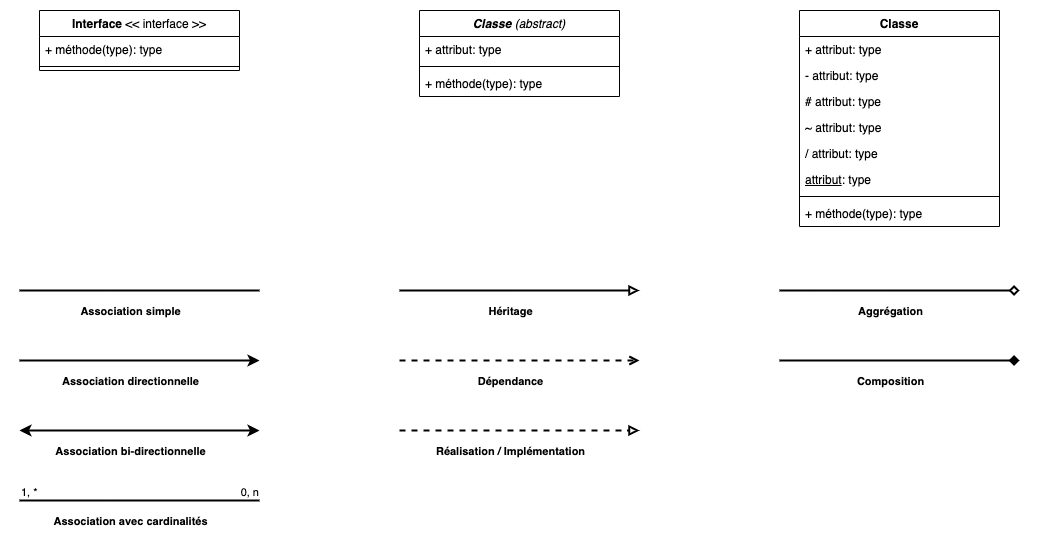

The diagram above was exported from draw.io. Its source (the exported page's mxGraphModel, read from the mxfile embedded in the PNG):
<mxGraphModel dx="1306" dy="834" grid="1" gridSize="10" guides="1" tooltips="1" connect="1" arrows="1" fold="1" page="1" pageScale="1" pageWidth="827" pageHeight="1169" math="0" shadow="0">
  <root>
    <mxCell id="0" />
    <mxCell id="1" parent="0" />
    <mxCell id="lm16KQ1RRWKhwBxBjm4I-1" value="Classe" style="swimlane;fontStyle=1;align=center;verticalAlign=top;childLayout=stackLayout;horizontal=1;startSize=26;horizontalStack=0;resizeParent=1;resizeParentMax=0;resizeLast=0;collapsible=1;marginBottom=0;whiteSpace=wrap;html=1;" vertex="1" parent="1">
      <mxGeometry x="840" y="40" width="200" height="216" as="geometry" />
    </mxCell>
    <mxCell id="lm16KQ1RRWKhwBxBjm4I-2" value="+ attribut: type" style="text;strokeColor=none;fillColor=none;align=left;verticalAlign=top;spacingLeft=4;spacingRight=4;overflow=hidden;rotatable=0;points=[[0,0.5],[1,0.5]];portConstraint=eastwest;whiteSpace=wrap;html=1;" vertex="1" parent="lm16KQ1RRWKhwBxBjm4I-1">
      <mxGeometry y="26" width="200" height="26" as="geometry" />
    </mxCell>
    <mxCell id="lm16KQ1RRWKhwBxBjm4I-5" value="- attribut: type" style="text;strokeColor=none;fillColor=none;align=left;verticalAlign=top;spacingLeft=4;spacingRight=4;overflow=hidden;rotatable=0;points=[[0,0.5],[1,0.5]];portConstraint=eastwest;whiteSpace=wrap;html=1;" vertex="1" parent="lm16KQ1RRWKhwBxBjm4I-1">
      <mxGeometry y="52" width="200" height="26" as="geometry" />
    </mxCell>
    <mxCell id="lm16KQ1RRWKhwBxBjm4I-6" value="# attribut: type" style="text;strokeColor=none;fillColor=none;align=left;verticalAlign=top;spacingLeft=4;spacingRight=4;overflow=hidden;rotatable=0;points=[[0,0.5],[1,0.5]];portConstraint=eastwest;whiteSpace=wrap;html=1;" vertex="1" parent="lm16KQ1RRWKhwBxBjm4I-1">
      <mxGeometry y="78" width="200" height="26" as="geometry" />
    </mxCell>
    <mxCell id="lm16KQ1RRWKhwBxBjm4I-7" value="~ attribut: type" style="text;strokeColor=none;fillColor=none;align=left;verticalAlign=top;spacingLeft=4;spacingRight=4;overflow=hidden;rotatable=0;points=[[0,0.5],[1,0.5]];portConstraint=eastwest;whiteSpace=wrap;html=1;" vertex="1" parent="lm16KQ1RRWKhwBxBjm4I-1">
      <mxGeometry y="104" width="200" height="26" as="geometry" />
    </mxCell>
    <mxCell id="lm16KQ1RRWKhwBxBjm4I-8" value="/ attribut: type" style="text;strokeColor=none;fillColor=none;align=left;verticalAlign=top;spacingLeft=4;spacingRight=4;overflow=hidden;rotatable=0;points=[[0,0.5],[1,0.5]];portConstraint=eastwest;whiteSpace=wrap;html=1;" vertex="1" parent="lm16KQ1RRWKhwBxBjm4I-1">
      <mxGeometry y="130" width="200" height="26" as="geometry" />
    </mxCell>
    <mxCell id="lm16KQ1RRWKhwBxBjm4I-9" value="&lt;u&gt;attribut&lt;/u&gt;: type" style="text;strokeColor=none;fillColor=none;align=left;verticalAlign=top;spacingLeft=4;spacingRight=4;overflow=hidden;rotatable=0;points=[[0,0.5],[1,0.5]];portConstraint=eastwest;whiteSpace=wrap;html=1;" vertex="1" parent="lm16KQ1RRWKhwBxBjm4I-1">
      <mxGeometry y="156" width="200" height="26" as="geometry" />
    </mxCell>
    <mxCell id="lm16KQ1RRWKhwBxBjm4I-3" value="" style="line;strokeWidth=1;fillColor=none;align=left;verticalAlign=middle;spacingTop=-1;spacingLeft=3;spacingRight=3;rotatable=0;labelPosition=right;points=[];portConstraint=eastwest;strokeColor=inherit;" vertex="1" parent="lm16KQ1RRWKhwBxBjm4I-1">
      <mxGeometry y="182" width="200" height="8" as="geometry" />
    </mxCell>
    <mxCell id="lm16KQ1RRWKhwBxBjm4I-4" value="+ méthode(type): type" style="text;strokeColor=none;fillColor=none;align=left;verticalAlign=top;spacingLeft=4;spacingRight=4;overflow=hidden;rotatable=0;points=[[0,0.5],[1,0.5]];portConstraint=eastwest;whiteSpace=wrap;html=1;" vertex="1" parent="lm16KQ1RRWKhwBxBjm4I-1">
      <mxGeometry y="190" width="200" height="26" as="geometry" />
    </mxCell>
    <mxCell id="lm16KQ1RRWKhwBxBjm4I-15" value="" style="endArrow=none;html=1;edgeStyle=orthogonalEdgeStyle;rounded=0;strokeWidth=2;" edge="1" parent="1">
      <mxGeometry relative="1" as="geometry">
        <mxPoint x="60" y="320" as="sourcePoint" />
        <mxPoint x="300" y="320" as="targetPoint" />
      </mxGeometry>
    </mxCell>
    <mxCell id="lm16KQ1RRWKhwBxBjm4I-49" value="&lt;b&gt;Association simple&lt;/b&gt;" style="edgeLabel;html=1;align=center;verticalAlign=middle;resizable=0;points=[];" vertex="1" connectable="0" parent="lm16KQ1RRWKhwBxBjm4I-15">
      <mxGeometry x="-0.25" relative="1" as="geometry">
        <mxPoint x="20" y="20" as="offset" />
      </mxGeometry>
    </mxCell>
    <mxCell id="lm16KQ1RRWKhwBxBjm4I-30" value="&lt;i&gt;Classe &lt;span style=&quot;font-weight: normal;&quot;&gt;(abstract)&lt;/span&gt;&lt;/i&gt;" style="swimlane;fontStyle=1;align=center;verticalAlign=top;childLayout=stackLayout;horizontal=1;startSize=26;horizontalStack=0;resizeParent=1;resizeParentMax=0;resizeLast=0;collapsible=1;marginBottom=0;whiteSpace=wrap;html=1;" vertex="1" parent="1">
      <mxGeometry x="460" y="40" width="200" height="86" as="geometry" />
    </mxCell>
    <mxCell id="lm16KQ1RRWKhwBxBjm4I-31" value="+ attribut: type" style="text;strokeColor=none;fillColor=none;align=left;verticalAlign=top;spacingLeft=4;spacingRight=4;overflow=hidden;rotatable=0;points=[[0,0.5],[1,0.5]];portConstraint=eastwest;whiteSpace=wrap;html=1;" vertex="1" parent="lm16KQ1RRWKhwBxBjm4I-30">
      <mxGeometry y="26" width="200" height="26" as="geometry" />
    </mxCell>
    <mxCell id="lm16KQ1RRWKhwBxBjm4I-37" value="" style="line;strokeWidth=1;fillColor=none;align=left;verticalAlign=middle;spacingTop=-1;spacingLeft=3;spacingRight=3;rotatable=0;labelPosition=right;points=[];portConstraint=eastwest;strokeColor=inherit;" vertex="1" parent="lm16KQ1RRWKhwBxBjm4I-30">
      <mxGeometry y="52" width="200" height="8" as="geometry" />
    </mxCell>
    <mxCell id="lm16KQ1RRWKhwBxBjm4I-38" value="+ méthode(type): type" style="text;strokeColor=none;fillColor=none;align=left;verticalAlign=top;spacingLeft=4;spacingRight=4;overflow=hidden;rotatable=0;points=[[0,0.5],[1,0.5]];portConstraint=eastwest;whiteSpace=wrap;html=1;" vertex="1" parent="lm16KQ1RRWKhwBxBjm4I-30">
      <mxGeometry y="60" width="200" height="26" as="geometry" />
    </mxCell>
    <mxCell id="lm16KQ1RRWKhwBxBjm4I-39" value="Interface &lt;span style=&quot;font-weight: normal;&quot;&gt;&amp;lt;&amp;lt; interface &amp;gt;&amp;gt;&lt;/span&gt;" style="swimlane;fontStyle=1;align=center;verticalAlign=top;childLayout=stackLayout;horizontal=1;startSize=26;horizontalStack=0;resizeParent=1;resizeParentMax=0;resizeLast=0;collapsible=1;marginBottom=0;whiteSpace=wrap;html=1;" vertex="1" parent="1">
      <mxGeometry x="80" y="40" width="200" height="60" as="geometry" />
    </mxCell>
    <mxCell id="lm16KQ1RRWKhwBxBjm4I-45" value="+ méthode(type): type" style="text;strokeColor=none;fillColor=none;align=left;verticalAlign=top;spacingLeft=4;spacingRight=4;overflow=hidden;rotatable=0;points=[[0,0.5],[1,0.5]];portConstraint=eastwest;whiteSpace=wrap;html=1;" vertex="1" parent="lm16KQ1RRWKhwBxBjm4I-39">
      <mxGeometry y="26" width="200" height="26" as="geometry" />
    </mxCell>
    <mxCell id="lm16KQ1RRWKhwBxBjm4I-46" value="" style="line;strokeWidth=1;fillColor=none;align=left;verticalAlign=middle;spacingTop=-1;spacingLeft=3;spacingRight=3;rotatable=0;labelPosition=right;points=[];portConstraint=eastwest;strokeColor=inherit;" vertex="1" parent="lm16KQ1RRWKhwBxBjm4I-39">
      <mxGeometry y="52" width="200" height="8" as="geometry" />
    </mxCell>
    <mxCell id="lm16KQ1RRWKhwBxBjm4I-50" value="" style="endArrow=classic;html=1;edgeStyle=orthogonalEdgeStyle;rounded=0;strokeWidth=2;endFill=1;" edge="1" parent="1">
      <mxGeometry relative="1" as="geometry">
        <mxPoint x="60" y="390" as="sourcePoint" />
        <mxPoint x="300" y="390" as="targetPoint" />
      </mxGeometry>
    </mxCell>
    <mxCell id="lm16KQ1RRWKhwBxBjm4I-53" value="&lt;b&gt;Association directionnelle&lt;/b&gt;" style="edgeLabel;html=1;align=center;verticalAlign=middle;resizable=0;points=[];" vertex="1" connectable="0" parent="lm16KQ1RRWKhwBxBjm4I-50">
      <mxGeometry x="-0.25" relative="1" as="geometry">
        <mxPoint x="20" y="20" as="offset" />
      </mxGeometry>
    </mxCell>
    <mxCell id="lm16KQ1RRWKhwBxBjm4I-54" value="" style="endArrow=classic;html=1;edgeStyle=orthogonalEdgeStyle;rounded=0;strokeWidth=2;startArrow=classic;startFill=1;endFill=1;" edge="1" parent="1">
      <mxGeometry relative="1" as="geometry">
        <mxPoint x="60" y="460" as="sourcePoint" />
        <mxPoint x="300" y="460" as="targetPoint" />
      </mxGeometry>
    </mxCell>
    <mxCell id="lm16KQ1RRWKhwBxBjm4I-57" value="&lt;b&gt;Association bi-directionnelle&lt;/b&gt;" style="edgeLabel;html=1;align=center;verticalAlign=middle;resizable=0;points=[];" vertex="1" connectable="0" parent="lm16KQ1RRWKhwBxBjm4I-54">
      <mxGeometry x="-0.25" relative="1" as="geometry">
        <mxPoint x="20" y="20" as="offset" />
      </mxGeometry>
    </mxCell>
    <mxCell id="lm16KQ1RRWKhwBxBjm4I-58" value="" style="endArrow=none;html=1;edgeStyle=orthogonalEdgeStyle;rounded=0;strokeWidth=2;" edge="1" parent="1">
      <mxGeometry relative="1" as="geometry">
        <mxPoint x="60" y="530" as="sourcePoint" />
        <mxPoint x="300" y="530" as="targetPoint" />
      </mxGeometry>
    </mxCell>
    <mxCell id="lm16KQ1RRWKhwBxBjm4I-59" value="1, *" style="edgeLabel;resizable=0;html=1;align=left;verticalAlign=bottom;" connectable="0" vertex="1" parent="lm16KQ1RRWKhwBxBjm4I-58">
      <mxGeometry x="-1" relative="1" as="geometry" />
    </mxCell>
    <mxCell id="lm16KQ1RRWKhwBxBjm4I-60" value="0, n" style="edgeLabel;resizable=0;html=1;align=right;verticalAlign=bottom;" connectable="0" vertex="1" parent="lm16KQ1RRWKhwBxBjm4I-58">
      <mxGeometry x="1" relative="1" as="geometry" />
    </mxCell>
    <mxCell id="lm16KQ1RRWKhwBxBjm4I-61" value="&lt;b&gt;Association avec cardinalités&lt;/b&gt;" style="edgeLabel;html=1;align=center;verticalAlign=middle;resizable=0;points=[];" vertex="1" connectable="0" parent="lm16KQ1RRWKhwBxBjm4I-58">
      <mxGeometry x="-0.25" relative="1" as="geometry">
        <mxPoint x="20" y="20" as="offset" />
      </mxGeometry>
    </mxCell>
    <mxCell id="lm16KQ1RRWKhwBxBjm4I-62" value="" style="endArrow=block;html=1;edgeStyle=orthogonalEdgeStyle;rounded=0;strokeWidth=2;endFill=0;" edge="1" parent="1">
      <mxGeometry relative="1" as="geometry">
        <mxPoint x="440" y="320" as="sourcePoint" />
        <mxPoint x="680" y="320" as="targetPoint" />
      </mxGeometry>
    </mxCell>
    <mxCell id="lm16KQ1RRWKhwBxBjm4I-63" value="&lt;b&gt;Héritage&lt;/b&gt;" style="edgeLabel;html=1;align=center;verticalAlign=middle;resizable=0;points=[];" vertex="1" connectable="0" parent="lm16KQ1RRWKhwBxBjm4I-62">
      <mxGeometry x="-0.25" relative="1" as="geometry">
        <mxPoint x="20" y="20" as="offset" />
      </mxGeometry>
    </mxCell>
    <mxCell id="lm16KQ1RRWKhwBxBjm4I-64" value="" style="endArrow=open;html=1;edgeStyle=orthogonalEdgeStyle;rounded=0;strokeWidth=2;endFill=0;dashed=1;" edge="1" parent="1">
      <mxGeometry relative="1" as="geometry">
        <mxPoint x="440" y="390" as="sourcePoint" />
        <mxPoint x="680" y="390" as="targetPoint" />
      </mxGeometry>
    </mxCell>
    <mxCell id="lm16KQ1RRWKhwBxBjm4I-65" value="&lt;b&gt;Dépendance&lt;/b&gt;" style="edgeLabel;html=1;align=center;verticalAlign=middle;resizable=0;points=[];" vertex="1" connectable="0" parent="lm16KQ1RRWKhwBxBjm4I-64">
      <mxGeometry x="-0.25" relative="1" as="geometry">
        <mxPoint x="20" y="20" as="offset" />
      </mxGeometry>
    </mxCell>
    <mxCell id="lm16KQ1RRWKhwBxBjm4I-66" value="" style="endArrow=block;html=1;edgeStyle=orthogonalEdgeStyle;rounded=0;strokeWidth=2;endFill=0;dashed=1;" edge="1" parent="1">
      <mxGeometry relative="1" as="geometry">
        <mxPoint x="440" y="460" as="sourcePoint" />
        <mxPoint x="680" y="460" as="targetPoint" />
      </mxGeometry>
    </mxCell>
    <mxCell id="lm16KQ1RRWKhwBxBjm4I-67" value="&lt;b&gt;Réalisation / Implémentation&lt;/b&gt;" style="edgeLabel;html=1;align=center;verticalAlign=middle;resizable=0;points=[];" vertex="1" connectable="0" parent="lm16KQ1RRWKhwBxBjm4I-66">
      <mxGeometry x="-0.25" relative="1" as="geometry">
        <mxPoint x="20" y="20" as="offset" />
      </mxGeometry>
    </mxCell>
    <mxCell id="lm16KQ1RRWKhwBxBjm4I-68" value="" style="endArrow=diamond;html=1;edgeStyle=orthogonalEdgeStyle;rounded=0;strokeWidth=2;endFill=0;" edge="1" parent="1">
      <mxGeometry relative="1" as="geometry">
        <mxPoint x="820" y="320" as="sourcePoint" />
        <mxPoint x="1060" y="320" as="targetPoint" />
      </mxGeometry>
    </mxCell>
    <mxCell id="lm16KQ1RRWKhwBxBjm4I-69" value="&lt;b&gt;Aggrégation&lt;/b&gt;" style="edgeLabel;html=1;align=center;verticalAlign=middle;resizable=0;points=[];" vertex="1" connectable="0" parent="lm16KQ1RRWKhwBxBjm4I-68">
      <mxGeometry x="-0.25" relative="1" as="geometry">
        <mxPoint x="20" y="20" as="offset" />
      </mxGeometry>
    </mxCell>
    <mxCell id="lm16KQ1RRWKhwBxBjm4I-70" value="" style="endArrow=diamond;html=1;edgeStyle=orthogonalEdgeStyle;rounded=0;strokeWidth=2;endFill=1;" edge="1" parent="1">
      <mxGeometry relative="1" as="geometry">
        <mxPoint x="820" y="390" as="sourcePoint" />
        <mxPoint x="1060" y="390" as="targetPoint" />
      </mxGeometry>
    </mxCell>
    <mxCell id="lm16KQ1RRWKhwBxBjm4I-71" value="&lt;b&gt;Composition&lt;/b&gt;" style="edgeLabel;html=1;align=center;verticalAlign=middle;resizable=0;points=[];" vertex="1" connectable="0" parent="lm16KQ1RRWKhwBxBjm4I-70">
      <mxGeometry x="-0.25" relative="1" as="geometry">
        <mxPoint x="20" y="20" as="offset" />
      </mxGeometry>
    </mxCell>
  </root>
</mxGraphModel>